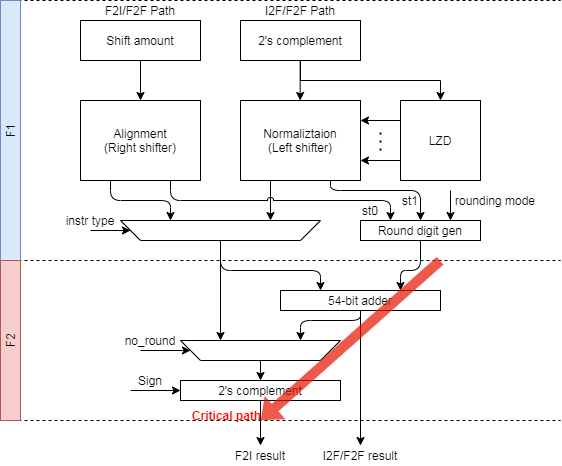

The diagram above was exported from draw.io. Its source (the exported page's mxGraphModel, read from the mxfile embedded in the PNG):
<mxGraphModel dx="1086" dy="807" grid="1" gridSize="10" guides="1" tooltips="1" connect="1" arrows="1" fold="1" page="1" pageScale="1" pageWidth="827" pageHeight="1169" math="0" shadow="0">
  <root>
    <mxCell id="0" />
    <mxCell id="1" parent="0" />
    <mxCell id="S18BOGp9qLQ8waOmOMeO-1" value="Shift amount" style="rounded=0;whiteSpace=wrap;html=1;" parent="1" vertex="1">
      <mxGeometry x="120" y="160" width="120" height="40" as="geometry" />
    </mxCell>
    <mxCell id="S18BOGp9qLQ8waOmOMeO-2" value="Alignment&lt;br&gt;(Right shifter)" style="rounded=0;whiteSpace=wrap;html=1;" parent="1" vertex="1">
      <mxGeometry x="120" y="240" width="120" height="80" as="geometry" />
    </mxCell>
    <mxCell id="S18BOGp9qLQ8waOmOMeO-3" value="2's complement" style="rounded=0;whiteSpace=wrap;html=1;" parent="1" vertex="1">
      <mxGeometry x="280" y="160" width="120" height="40" as="geometry" />
    </mxCell>
    <mxCell id="S18BOGp9qLQ8waOmOMeO-4" value="Normaliztaion&lt;br&gt;(Left shifter)" style="rounded=0;whiteSpace=wrap;html=1;" parent="1" vertex="1">
      <mxGeometry x="280" y="240" width="120" height="80" as="geometry" />
    </mxCell>
    <mxCell id="S18BOGp9qLQ8waOmOMeO-5" value="" style="endArrow=classic;html=1;entryX=0.5;entryY=0;entryDx=0;entryDy=0;exitX=0.5;exitY=1;exitDx=0;exitDy=0;" parent="1" source="S18BOGp9qLQ8waOmOMeO-1" target="S18BOGp9qLQ8waOmOMeO-2" edge="1">
      <mxGeometry width="50" height="50" relative="1" as="geometry">
        <mxPoint x="350" y="280" as="sourcePoint" />
        <mxPoint x="400" y="230" as="targetPoint" />
      </mxGeometry>
    </mxCell>
    <mxCell id="S18BOGp9qLQ8waOmOMeO-6" value="" style="endArrow=classic;html=1;entryX=0.5;entryY=0;entryDx=0;entryDy=0;exitX=0.5;exitY=1;exitDx=0;exitDy=0;" parent="1" edge="1">
      <mxGeometry width="50" height="50" relative="1" as="geometry">
        <mxPoint x="339.65999999999997" y="200" as="sourcePoint" />
        <mxPoint x="339.65999999999997" y="240" as="targetPoint" />
      </mxGeometry>
    </mxCell>
    <mxCell id="S18BOGp9qLQ8waOmOMeO-7" value="LZD" style="rounded=0;whiteSpace=wrap;html=1;" parent="1" vertex="1">
      <mxGeometry x="440" y="240" width="80" height="80" as="geometry" />
    </mxCell>
    <mxCell id="S18BOGp9qLQ8waOmOMeO-12" value="" style="endArrow=none;dashed=1;html=1;" parent="1" edge="1">
      <mxGeometry width="50" height="50" relative="1" as="geometry">
        <mxPoint x="40" y="400" as="sourcePoint" />
        <mxPoint x="600" y="400" as="targetPoint" />
      </mxGeometry>
    </mxCell>
    <mxCell id="S18BOGp9qLQ8waOmOMeO-15" value="" style="shape=trapezoid;perimeter=trapezoidPerimeter;whiteSpace=wrap;html=1;fixedSize=1;rotation=-180;" parent="1" vertex="1">
      <mxGeometry x="160" y="360" width="200" height="20" as="geometry" />
    </mxCell>
    <mxCell id="S18BOGp9qLQ8waOmOMeO-20" value="" style="edgeStyle=elbowEdgeStyle;elbow=vertical;endArrow=classic;html=1;entryX=0.5;entryY=0;entryDx=0;entryDy=0;exitX=0.5;exitY=1;exitDx=0;exitDy=0;jumpStyle=arc;rounded=0;" parent="1" source="S18BOGp9qLQ8waOmOMeO-3" target="S18BOGp9qLQ8waOmOMeO-7" edge="1">
      <mxGeometry width="50" height="50" relative="1" as="geometry">
        <mxPoint x="360" y="460" as="sourcePoint" />
        <mxPoint x="410" y="410" as="targetPoint" />
      </mxGeometry>
    </mxCell>
    <mxCell id="S18BOGp9qLQ8waOmOMeO-21" value="" style="endArrow=classic;html=1;entryX=1;entryY=0.25;entryDx=0;entryDy=0;exitX=0;exitY=0.25;exitDx=0;exitDy=0;" parent="1" source="S18BOGp9qLQ8waOmOMeO-7" target="S18BOGp9qLQ8waOmOMeO-4" edge="1">
      <mxGeometry width="50" height="50" relative="1" as="geometry">
        <mxPoint x="360" y="460" as="sourcePoint" />
        <mxPoint x="410" y="410" as="targetPoint" />
      </mxGeometry>
    </mxCell>
    <mxCell id="S18BOGp9qLQ8waOmOMeO-22" value="" style="endArrow=classic;html=1;entryX=1;entryY=0.75;entryDx=0;entryDy=0;exitX=0;exitY=0.75;exitDx=0;exitDy=0;" parent="1" source="S18BOGp9qLQ8waOmOMeO-7" target="S18BOGp9qLQ8waOmOMeO-4" edge="1">
      <mxGeometry width="50" height="50" relative="1" as="geometry">
        <mxPoint x="360" y="460" as="sourcePoint" />
        <mxPoint x="410" y="410" as="targetPoint" />
      </mxGeometry>
    </mxCell>
    <mxCell id="S18BOGp9qLQ8waOmOMeO-23" value="" style="endArrow=none;dashed=1;html=1;dashPattern=1 3;strokeWidth=2;" parent="1" edge="1">
      <mxGeometry width="50" height="50" relative="1" as="geometry">
        <mxPoint x="420" y="290" as="sourcePoint" />
        <mxPoint x="420" y="270" as="targetPoint" />
      </mxGeometry>
    </mxCell>
    <mxCell id="S18BOGp9qLQ8waOmOMeO-24" value="" style="endArrow=classic;html=1;entryX=1;entryY=0.5;entryDx=0;entryDy=0;" parent="1" target="S18BOGp9qLQ8waOmOMeO-15" edge="1">
      <mxGeometry width="50" height="50" relative="1" as="geometry">
        <mxPoint x="130" y="370" as="sourcePoint" />
        <mxPoint x="350" y="410" as="targetPoint" />
      </mxGeometry>
    </mxCell>
    <mxCell id="S18BOGp9qLQ8waOmOMeO-25" value="instr type" style="text;html=1;strokeColor=none;fillColor=none;align=center;verticalAlign=middle;whiteSpace=wrap;rounded=0;" parent="1" vertex="1">
      <mxGeometry x="100" y="350" width="60" height="20" as="geometry" />
    </mxCell>
    <mxCell id="S18BOGp9qLQ8waOmOMeO-28" value="Round digit gen" style="rounded=0;whiteSpace=wrap;html=1;" parent="1" vertex="1">
      <mxGeometry x="400" y="360" width="120" height="20" as="geometry" />
    </mxCell>
    <mxCell id="9JbDiH9c8VCkoXTEA6n9-8" value="" style="edgeStyle=elbowEdgeStyle;elbow=vertical;endArrow=classic;html=1;exitX=0.25;exitY=1;exitDx=0;exitDy=0;jumpStyle=arc;rounded=1;" parent="1" source="S18BOGp9qLQ8waOmOMeO-2" edge="1">
      <mxGeometry width="50" height="50" relative="1" as="geometry">
        <mxPoint x="350" y="210" as="sourcePoint" />
        <mxPoint x="210" y="360" as="targetPoint" />
      </mxGeometry>
    </mxCell>
    <mxCell id="9JbDiH9c8VCkoXTEA6n9-9" value="" style="edgeStyle=elbowEdgeStyle;elbow=vertical;endArrow=classic;html=1;entryX=0.25;entryY=1;entryDx=0;entryDy=0;exitX=0.25;exitY=1;exitDx=0;exitDy=0;jumpStyle=arc;rounded=0;" parent="1" source="S18BOGp9qLQ8waOmOMeO-4" target="S18BOGp9qLQ8waOmOMeO-15" edge="1">
      <mxGeometry width="50" height="50" relative="1" as="geometry">
        <mxPoint x="320" y="320" as="sourcePoint" />
        <mxPoint x="400" y="360" as="targetPoint" />
      </mxGeometry>
    </mxCell>
    <mxCell id="9JbDiH9c8VCkoXTEA6n9-10" value="" style="edgeStyle=elbowEdgeStyle;elbow=vertical;endArrow=classic;html=1;entryX=0.25;entryY=0;entryDx=0;entryDy=0;exitX=0.75;exitY=1;exitDx=0;exitDy=0;jumpStyle=arc;rounded=1;" parent="1" source="S18BOGp9qLQ8waOmOMeO-2" target="S18BOGp9qLQ8waOmOMeO-28" edge="1">
      <mxGeometry width="50" height="50" relative="1" as="geometry">
        <mxPoint x="160" y="330" as="sourcePoint" />
        <mxPoint x="240" y="370" as="targetPoint" />
        <Array as="points">
          <mxPoint x="320" y="340" />
        </Array>
      </mxGeometry>
    </mxCell>
    <mxCell id="9JbDiH9c8VCkoXTEA6n9-11" value="" style="edgeStyle=elbowEdgeStyle;elbow=vertical;endArrow=classic;html=1;entryX=0.75;entryY=0;entryDx=0;entryDy=0;exitX=0.75;exitY=1;exitDx=0;exitDy=0;jumpStyle=arc;rounded=1;strokeColor=none;" parent="1" source="S18BOGp9qLQ8waOmOMeO-4" target="S18BOGp9qLQ8waOmOMeO-28" edge="1">
      <mxGeometry width="50" height="50" relative="1" as="geometry">
        <mxPoint x="220" y="330" as="sourcePoint" />
        <mxPoint x="400" y="370" as="targetPoint" />
        <Array as="points">
          <mxPoint x="430" y="330" />
          <mxPoint x="430" y="320" />
        </Array>
      </mxGeometry>
    </mxCell>
    <mxCell id="9JbDiH9c8VCkoXTEA6n9-12" value="" style="edgeStyle=elbowEdgeStyle;elbow=vertical;endArrow=classic;html=1;entryX=0.5;entryY=0;entryDx=0;entryDy=0;exitX=0.75;exitY=1;exitDx=0;exitDy=0;jumpStyle=arc;rounded=1;" parent="1" source="S18BOGp9qLQ8waOmOMeO-4" target="S18BOGp9qLQ8waOmOMeO-28" edge="1">
      <mxGeometry width="50" height="50" relative="1" as="geometry">
        <mxPoint x="220" y="329.9999999999999" as="sourcePoint" />
        <mxPoint x="440" y="369.9999999999999" as="targetPoint" />
        <Array as="points">
          <mxPoint x="430" y="330" />
        </Array>
      </mxGeometry>
    </mxCell>
    <mxCell id="9JbDiH9c8VCkoXTEA6n9-13" value="" style="endArrow=classic;html=1;entryX=0.75;entryY=0;entryDx=0;entryDy=0;" parent="1" target="S18BOGp9qLQ8waOmOMeO-28" edge="1">
      <mxGeometry width="50" height="50" relative="1" as="geometry">
        <mxPoint x="490" y="330" as="sourcePoint" />
        <mxPoint x="190" y="249.9999999999999" as="targetPoint" />
      </mxGeometry>
    </mxCell>
    <mxCell id="9JbDiH9c8VCkoXTEA6n9-14" value="st0" style="text;html=1;strokeColor=none;fillColor=none;align=center;verticalAlign=middle;whiteSpace=wrap;rounded=0;" parent="1" vertex="1">
      <mxGeometry x="390" y="340" width="40" height="20" as="geometry" />
    </mxCell>
    <mxCell id="9JbDiH9c8VCkoXTEA6n9-16" value="st1" style="text;html=1;strokeColor=none;fillColor=none;align=center;verticalAlign=middle;whiteSpace=wrap;rounded=0;" parent="1" vertex="1">
      <mxGeometry x="430" y="330" width="40" height="20" as="geometry" />
    </mxCell>
    <mxCell id="9JbDiH9c8VCkoXTEA6n9-17" value="rounding mode" style="text;html=1;strokeColor=none;fillColor=none;align=center;verticalAlign=middle;whiteSpace=wrap;rounded=0;" parent="1" vertex="1">
      <mxGeometry x="490" y="330" width="90" height="20" as="geometry" />
    </mxCell>
    <mxCell id="9JbDiH9c8VCkoXTEA6n9-18" value="54-bit adder" style="rounded=0;whiteSpace=wrap;html=1;" parent="1" vertex="1">
      <mxGeometry x="320" y="430" width="160" height="20" as="geometry" />
    </mxCell>
    <mxCell id="9JbDiH9c8VCkoXTEA6n9-19" value="" style="edgeStyle=elbowEdgeStyle;elbow=vertical;endArrow=classic;html=1;entryX=0.75;entryY=0;entryDx=0;entryDy=0;exitX=0.5;exitY=1;exitDx=0;exitDy=0;jumpStyle=none;rounded=1;" parent="1" source="S18BOGp9qLQ8waOmOMeO-28" target="9JbDiH9c8VCkoXTEA6n9-18" edge="1">
      <mxGeometry width="50" height="50" relative="1" as="geometry">
        <mxPoint x="220" y="329.9999999999999" as="sourcePoint" />
        <mxPoint x="440" y="369.9999999999999" as="targetPoint" />
        <Array as="points">
          <mxPoint x="450" y="410" />
        </Array>
      </mxGeometry>
    </mxCell>
    <mxCell id="9JbDiH9c8VCkoXTEA6n9-20" value="" style="edgeStyle=elbowEdgeStyle;elbow=vertical;endArrow=classic;html=1;entryX=0.25;entryY=0;entryDx=0;entryDy=0;exitX=0.5;exitY=0;exitDx=0;exitDy=0;jumpStyle=none;rounded=1;" parent="1" source="S18BOGp9qLQ8waOmOMeO-15" target="9JbDiH9c8VCkoXTEA6n9-18" edge="1">
      <mxGeometry width="50" height="50" relative="1" as="geometry">
        <mxPoint x="470" y="389.9999999999999" as="sourcePoint" />
        <mxPoint x="440" y="449.9999999999999" as="targetPoint" />
        <Array as="points">
          <mxPoint x="310" y="410" />
        </Array>
      </mxGeometry>
    </mxCell>
    <mxCell id="9JbDiH9c8VCkoXTEA6n9-21" value="" style="shape=trapezoid;perimeter=trapezoidPerimeter;whiteSpace=wrap;html=1;fixedSize=1;rotation=-180;" parent="1" vertex="1">
      <mxGeometry x="220" y="480" width="160" height="20" as="geometry" />
    </mxCell>
    <mxCell id="9JbDiH9c8VCkoXTEA6n9-22" value="" style="edgeStyle=elbowEdgeStyle;elbow=vertical;endArrow=classic;html=1;entryX=0.25;entryY=1;entryDx=0;entryDy=0;exitX=0.5;exitY=1;exitDx=0;exitDy=0;jumpStyle=none;rounded=1;" parent="1" source="9JbDiH9c8VCkoXTEA6n9-18" target="9JbDiH9c8VCkoXTEA6n9-21" edge="1">
      <mxGeometry width="50" height="50" relative="1" as="geometry">
        <mxPoint x="270" y="390" as="sourcePoint" />
        <mxPoint x="370" y="450" as="targetPoint" />
        <Array as="points">
          <mxPoint x="370" y="460" />
        </Array>
      </mxGeometry>
    </mxCell>
    <mxCell id="9JbDiH9c8VCkoXTEA6n9-23" value="" style="elbow=vertical;endArrow=classic;html=1;entryX=0.75;entryY=1;entryDx=0;entryDy=0;exitX=0.5;exitY=0;exitDx=0;exitDy=0;jumpStyle=none;rounded=0;" parent="1" source="S18BOGp9qLQ8waOmOMeO-15" target="9JbDiH9c8VCkoXTEA6n9-21" edge="1">
      <mxGeometry width="50" height="50" relative="1" as="geometry">
        <mxPoint x="320" y="330" as="sourcePoint" />
        <mxPoint x="320" y="370" as="targetPoint" />
      </mxGeometry>
    </mxCell>
    <mxCell id="9JbDiH9c8VCkoXTEA6n9-24" value="" style="endArrow=none;dashed=1;html=1;" parent="1" edge="1">
      <mxGeometry width="50" height="50" relative="1" as="geometry">
        <mxPoint x="40" y="559.9999999999999" as="sourcePoint" />
        <mxPoint x="600" y="560" as="targetPoint" />
      </mxGeometry>
    </mxCell>
    <mxCell id="9JbDiH9c8VCkoXTEA6n9-25" value="2's complement" style="rounded=0;whiteSpace=wrap;html=1;" parent="1" vertex="1">
      <mxGeometry x="220" y="520" width="160" height="20" as="geometry" />
    </mxCell>
    <mxCell id="9JbDiH9c8VCkoXTEA6n9-26" value="" style="elbow=vertical;endArrow=classic;html=1;entryX=0.5;entryY=0;entryDx=0;entryDy=0;exitX=0.5;exitY=0;exitDx=0;exitDy=0;jumpStyle=none;rounded=0;" parent="1" source="9JbDiH9c8VCkoXTEA6n9-21" target="9JbDiH9c8VCkoXTEA6n9-25" edge="1">
      <mxGeometry width="50" height="50" relative="1" as="geometry">
        <mxPoint x="270" y="389.9999999999999" as="sourcePoint" />
        <mxPoint x="270" y="510" as="targetPoint" />
      </mxGeometry>
    </mxCell>
    <mxCell id="9JbDiH9c8VCkoXTEA6n9-27" value="" style="endArrow=classic;html=1;entryX=0;entryY=0.5;entryDx=0;entryDy=0;" parent="1" target="9JbDiH9c8VCkoXTEA6n9-25" edge="1">
      <mxGeometry width="50" height="50" relative="1" as="geometry">
        <mxPoint x="170" y="530" as="sourcePoint" />
        <mxPoint x="210" y="549.8" as="targetPoint" />
      </mxGeometry>
    </mxCell>
    <mxCell id="9JbDiH9c8VCkoXTEA6n9-28" value="Sign" style="text;html=1;strokeColor=none;fillColor=none;align=center;verticalAlign=middle;whiteSpace=wrap;rounded=0;" parent="1" vertex="1">
      <mxGeometry x="170" y="510" width="40" height="20" as="geometry" />
    </mxCell>
    <mxCell id="9JbDiH9c8VCkoXTEA6n9-31" value="" style="elbow=vertical;endArrow=classic;html=1;exitX=0.5;exitY=1;exitDx=0;exitDy=0;jumpStyle=none;rounded=0;" parent="1" source="9JbDiH9c8VCkoXTEA6n9-25" target="9JbDiH9c8VCkoXTEA6n9-32" edge="1">
      <mxGeometry width="50" height="50" relative="1" as="geometry">
        <mxPoint x="310" y="510" as="sourcePoint" />
        <mxPoint x="300" y="600" as="targetPoint" />
      </mxGeometry>
    </mxCell>
    <mxCell id="9JbDiH9c8VCkoXTEA6n9-32" value="F2I result" style="text;html=1;strokeColor=none;fillColor=none;align=center;verticalAlign=middle;whiteSpace=wrap;rounded=0;" parent="1" vertex="1">
      <mxGeometry x="255" y="585" width="90" height="20" as="geometry" />
    </mxCell>
    <mxCell id="9JbDiH9c8VCkoXTEA6n9-34" value="" style="elbow=vertical;endArrow=classic;html=1;exitX=0.5;exitY=1;exitDx=0;exitDy=0;jumpStyle=none;rounded=0;" parent="1" source="9JbDiH9c8VCkoXTEA6n9-18" target="9JbDiH9c8VCkoXTEA6n9-35" edge="1">
      <mxGeometry width="50" height="50" relative="1" as="geometry">
        <mxPoint x="310" y="550" as="sourcePoint" />
        <mxPoint x="310" y="610" as="targetPoint" />
      </mxGeometry>
    </mxCell>
    <mxCell id="9JbDiH9c8VCkoXTEA6n9-35" value="I2F/F2F result" style="text;html=1;strokeColor=none;fillColor=none;align=center;verticalAlign=middle;whiteSpace=wrap;rounded=0;" parent="1" vertex="1">
      <mxGeometry x="355" y="585" width="90" height="20" as="geometry" />
    </mxCell>
    <mxCell id="9JbDiH9c8VCkoXTEA6n9-36" value="" style="shape=flexArrow;endArrow=classic;html=1;shadow=0;fillColor=#e51400;strokeColor=none;opacity=70;" parent="1" edge="1">
      <mxGeometry width="50" height="50" relative="1" as="geometry">
        <mxPoint x="480" y="400" as="sourcePoint" />
        <mxPoint x="300" y="560" as="targetPoint" />
      </mxGeometry>
    </mxCell>
    <mxCell id="9JbDiH9c8VCkoXTEA6n9-37" value="&lt;b&gt;&lt;font color=&quot;#ff0800&quot;&gt;Critical path&lt;/font&gt;&lt;/b&gt;" style="text;html=1;strokeColor=none;fillColor=none;align=center;verticalAlign=middle;whiteSpace=wrap;rounded=0;rotation=0;" parent="1" vertex="1">
      <mxGeometry x="230" y="540" width="73" height="30" as="geometry" />
    </mxCell>
    <mxCell id="9JbDiH9c8VCkoXTEA6n9-41" value="" style="endArrow=none;dashed=1;html=1;" parent="1" edge="1">
      <mxGeometry width="50" height="50" relative="1" as="geometry">
        <mxPoint x="40" y="140" as="sourcePoint" />
        <mxPoint x="600" y="140" as="targetPoint" />
      </mxGeometry>
    </mxCell>
    <mxCell id="xV9yn4s8LU9veED5TW7L-3" value="F1" style="rounded=0;whiteSpace=wrap;html=1;rotation=-90;fillColor=#dae8fc;strokeColor=#6c8ebf;" parent="1" vertex="1">
      <mxGeometry x="-80" y="260" width="260" height="20" as="geometry" />
    </mxCell>
    <mxCell id="xV9yn4s8LU9veED5TW7L-4" value="F2" style="rounded=0;whiteSpace=wrap;html=1;rotation=-90;fillColor=#f8cecc;strokeColor=#b85450;" parent="1" vertex="1">
      <mxGeometry x="-30" y="470" width="160" height="20" as="geometry" />
    </mxCell>
    <mxCell id="xV9yn4s8LU9veED5TW7L-5" value="F2I/F2F Path" style="text;html=1;strokeColor=none;fillColor=none;align=center;verticalAlign=middle;whiteSpace=wrap;rounded=0;" parent="1" vertex="1">
      <mxGeometry x="135" y="140" width="90" height="20" as="geometry" />
    </mxCell>
    <mxCell id="xV9yn4s8LU9veED5TW7L-6" value="I2F/F2F Path" style="text;html=1;strokeColor=none;fillColor=none;align=center;verticalAlign=middle;whiteSpace=wrap;rounded=0;" parent="1" vertex="1">
      <mxGeometry x="295" y="140" width="90" height="20" as="geometry" />
    </mxCell>
    <mxCell id="V4-7Hi54JmqwJb8Fm_zN-1" value="" style="endArrow=classic;html=1;entryX=0;entryY=0.5;entryDx=0;entryDy=0;" parent="1" edge="1">
      <mxGeometry width="50" height="50" relative="1" as="geometry">
        <mxPoint x="180" y="490" as="sourcePoint" />
        <mxPoint x="230" y="490" as="targetPoint" />
      </mxGeometry>
    </mxCell>
    <mxCell id="V4-7Hi54JmqwJb8Fm_zN-2" value="no_round" style="text;html=1;strokeColor=none;fillColor=none;align=center;verticalAlign=middle;whiteSpace=wrap;rounded=0;" parent="1" vertex="1">
      <mxGeometry x="160" y="470" width="60" height="20" as="geometry" />
    </mxCell>
  </root>
</mxGraphModel>